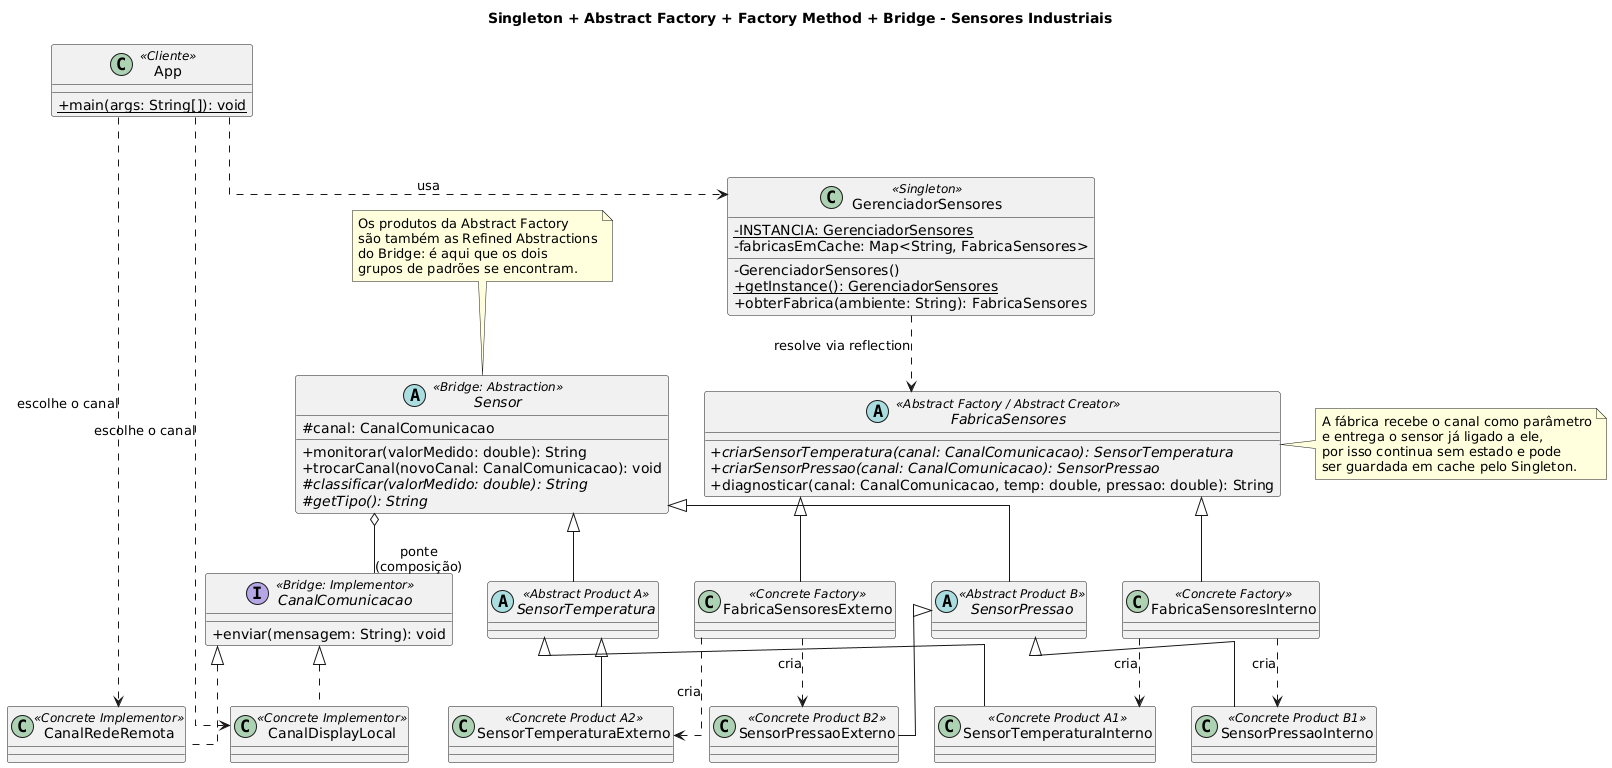

The diagram above was rendered by PlantUML. Its source (embedded in the PNG):
@startuml
title Singleton + Abstract Factory + Factory Method + Bridge - Sensores Industriais

skinparam classAttributeIconSize 0
skinparam linetype ortho

class GerenciadorSensores <<Singleton>> {
  - {static} INSTANCIA: GerenciadorSensores
  - fabricasEmCache: Map<String, FabricaSensores>
  - GerenciadorSensores()
  + {static} getInstance(): GerenciadorSensores
  + obterFabrica(ambiente: String): FabricaSensores
}

abstract class FabricaSensores <<Abstract Factory / Abstract Creator>> {
  + {abstract} criarSensorTemperatura(canal: CanalComunicacao): SensorTemperatura
  + {abstract} criarSensorPressao(canal: CanalComunicacao): SensorPressao
  + diagnosticar(canal: CanalComunicacao, temp: double, pressao: double): String
}

class FabricaSensoresInterno <<Concrete Factory>>
class FabricaSensoresExterno <<Concrete Factory>>

abstract class Sensor <<Bridge: Abstraction>> {
  # canal: CanalComunicacao
  + monitorar(valorMedido: double): String
  + trocarCanal(novoCanal: CanalComunicacao): void
  # {abstract} classificar(valorMedido: double): String
  # {abstract} getTipo(): String
}

abstract class SensorTemperatura <<Abstract Product A>>
abstract class SensorPressao <<Abstract Product B>>

class SensorTemperaturaInterno <<Concrete Product A1>>
class SensorTemperaturaExterno <<Concrete Product A2>>
class SensorPressaoInterno <<Concrete Product B1>>
class SensorPressaoExterno <<Concrete Product B2>>

interface CanalComunicacao <<Bridge: Implementor>> {
  + enviar(mensagem: String): void
}

class CanalDisplayLocal <<Concrete Implementor>>
class CanalRedeRemota <<Concrete Implementor>>

class App <<Cliente>> {
  + {static} main(args: String[]): void
}

GerenciadorSensores ..> FabricaSensores : resolve via reflection

FabricaSensores <|-- FabricaSensoresInterno
FabricaSensores <|-- FabricaSensoresExterno

Sensor <|-- SensorTemperatura
Sensor <|-- SensorPressao
SensorTemperatura <|-- SensorTemperaturaInterno
SensorTemperatura <|-- SensorTemperaturaExterno
SensorPressao <|-- SensorPressaoInterno
SensorPressao <|-- SensorPressaoExterno

FabricaSensoresInterno ..> SensorTemperaturaInterno : cria
FabricaSensoresInterno ..> SensorPressaoInterno : cria
FabricaSensoresExterno ..> SensorTemperaturaExterno : cria
FabricaSensoresExterno ..> SensorPressaoExterno : cria

CanalComunicacao <|.. CanalDisplayLocal
CanalComunicacao <|.. CanalRedeRemota

Sensor o-- CanalComunicacao : "ponte\n(composição)"

App ..> GerenciadorSensores : usa
App ..> CanalDisplayLocal : escolhe o canal
App ..> CanalRedeRemota : escolhe o canal

note top of Sensor
  Os produtos da Abstract Factory
  são também as Refined Abstractions
  do Bridge: é aqui que os dois
  grupos de padrões se encontram.
end note

note right of FabricaSensores
  A fábrica recebe o canal como parâmetro
  e entrega o sensor já ligado a ele,
  por isso continua sem estado e pode
  ser guardada em cache pelo Singleton.
end note
@enduml